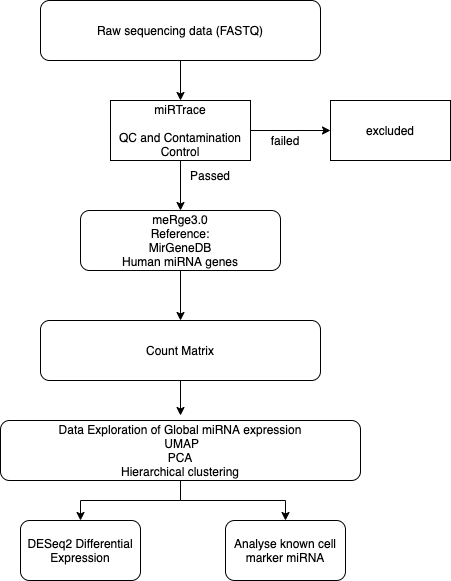

The diagram above was exported from draw.io. Its source (the exported page's mxGraphModel, read from the mxfile embedded in the PNG):
<mxGraphModel dx="1666" dy="889" grid="1" gridSize="10" guides="1" tooltips="1" connect="1" arrows="1" fold="1" page="1" pageScale="1" pageWidth="827" pageHeight="1169" math="0" shadow="0">
  <root>
    <mxCell id="0" />
    <mxCell id="1" parent="0" />
    <mxCell id="RxE2YkcUn0z2UA2JwRzY-13" style="edgeStyle=orthogonalEdgeStyle;rounded=0;orthogonalLoop=1;jettySize=auto;html=1;entryX=0.5;entryY=0;entryDx=0;entryDy=0;" parent="1" source="RxE2YkcUn0z2UA2JwRzY-10" edge="1">
      <mxGeometry relative="1" as="geometry">
        <mxPoint x="300" y="250" as="targetPoint" />
      </mxGeometry>
    </mxCell>
    <mxCell id="P8uxu8Ril_P-PfMhtwbc-4" style="edgeStyle=orthogonalEdgeStyle;rounded=0;orthogonalLoop=1;jettySize=auto;html=1;entryX=0;entryY=0.5;entryDx=0;entryDy=0;" parent="1" source="RxE2YkcUn0z2UA2JwRzY-10" target="RxE2YkcUn0z2UA2JwRzY-25" edge="1">
      <mxGeometry relative="1" as="geometry" />
    </mxCell>
    <mxCell id="RxE2YkcUn0z2UA2JwRzY-10" value="miRTrace&lt;br&gt;&lt;br&gt;QC and Contamination Control" style="rounded=0;whiteSpace=wrap;html=1;" parent="1" vertex="1">
      <mxGeometry x="230" y="140" width="140" height="60" as="geometry" />
    </mxCell>
    <mxCell id="P8uxu8Ril_P-PfMhtwbc-7" style="edgeStyle=orthogonalEdgeStyle;rounded=0;orthogonalLoop=1;jettySize=auto;html=1;entryX=0.5;entryY=0;entryDx=0;entryDy=0;" parent="1" edge="1">
      <mxGeometry relative="1" as="geometry">
        <mxPoint x="300" y="310" as="sourcePoint" />
        <mxPoint x="300" y="360" as="targetPoint" />
      </mxGeometry>
    </mxCell>
    <mxCell id="P8uxu8Ril_P-PfMhtwbc-10" style="edgeStyle=orthogonalEdgeStyle;rounded=0;orthogonalLoop=1;jettySize=auto;html=1;entryX=0.5;entryY=0;entryDx=0;entryDy=0;" parent="1" edge="1">
      <mxGeometry relative="1" as="geometry">
        <mxPoint x="300" y="420" as="sourcePoint" />
        <mxPoint x="300" y="455" as="targetPoint" />
      </mxGeometry>
    </mxCell>
    <mxCell id="RxE2YkcUn0z2UA2JwRzY-23" value="failed" style="text;html=1;strokeColor=none;fillColor=none;align=center;verticalAlign=middle;whiteSpace=wrap;rounded=0;" parent="1" vertex="1">
      <mxGeometry x="340" y="160" width="130" height="40" as="geometry" />
    </mxCell>
    <mxCell id="RxE2YkcUn0z2UA2JwRzY-25" value="excluded" style="rounded=0;whiteSpace=wrap;html=1;" parent="1" vertex="1">
      <mxGeometry x="450" y="140" width="120" height="60" as="geometry" />
    </mxCell>
    <mxCell id="P8uxu8Ril_P-PfMhtwbc-6" value="Passed" style="text;html=1;strokeColor=none;fillColor=none;align=center;verticalAlign=middle;whiteSpace=wrap;rounded=0;" parent="1" vertex="1">
      <mxGeometry x="300" y="210" width="60" height="10" as="geometry" />
    </mxCell>
    <mxCell id="P8uxu8Ril_P-PfMhtwbc-19" value="" style="edgeStyle=orthogonalEdgeStyle;rounded=0;orthogonalLoop=1;jettySize=auto;html=1;" parent="1" source="P8uxu8Ril_P-PfMhtwbc-17" target="RxE2YkcUn0z2UA2JwRzY-10" edge="1">
      <mxGeometry relative="1" as="geometry" />
    </mxCell>
    <mxCell id="P8uxu8Ril_P-PfMhtwbc-17" value="Raw sequencing data (FASTQ)" style="rounded=1;whiteSpace=wrap;html=1;" parent="1" vertex="1">
      <mxGeometry x="160" y="40" width="280" height="60" as="geometry" />
    </mxCell>
    <mxCell id="P8uxu8Ril_P-PfMhtwbc-20" value="meRge3.0&lt;br&gt;&lt;span&gt;Reference:&lt;/span&gt;&lt;br&gt;&lt;span&gt;MirGeneDB&lt;/span&gt;&lt;br&gt;&lt;span&gt;Human miRNA genes&lt;/span&gt;" style="rounded=1;whiteSpace=wrap;html=1;" parent="1" vertex="1">
      <mxGeometry x="200" y="250" width="200" height="60" as="geometry" />
    </mxCell>
    <mxCell id="P8uxu8Ril_P-PfMhtwbc-21" value="&lt;span&gt;Count Matrix&lt;/span&gt;" style="rounded=1;whiteSpace=wrap;html=1;" parent="1" vertex="1">
      <mxGeometry x="160" y="360" width="280" height="60" as="geometry" />
    </mxCell>
    <mxCell id="P8uxu8Ril_P-PfMhtwbc-24" style="edgeStyle=orthogonalEdgeStyle;rounded=0;orthogonalLoop=1;jettySize=auto;html=1;entryX=0.5;entryY=0;entryDx=0;entryDy=0;" parent="1" source="P8uxu8Ril_P-PfMhtwbc-22" target="P8uxu8Ril_P-PfMhtwbc-23" edge="1">
      <mxGeometry relative="1" as="geometry" />
    </mxCell>
    <mxCell id="CmxSuHCexpwq9fWWIsBK-2" style="edgeStyle=orthogonalEdgeStyle;rounded=0;orthogonalLoop=1;jettySize=auto;html=1;entryX=0.5;entryY=0;entryDx=0;entryDy=0;" edge="1" parent="1" source="P8uxu8Ril_P-PfMhtwbc-22" target="CmxSuHCexpwq9fWWIsBK-1">
      <mxGeometry relative="1" as="geometry">
        <mxPoint x="300" y="540" as="targetPoint" />
      </mxGeometry>
    </mxCell>
    <mxCell id="P8uxu8Ril_P-PfMhtwbc-22" value="&lt;span&gt;Data Exploration of Global miRNA expression&lt;/span&gt;&lt;br&gt;&lt;span&gt;&amp;nbsp;UMAP&lt;/span&gt;&lt;br&gt;&lt;span&gt;PCA&lt;/span&gt;&lt;br&gt;&lt;span&gt;Hierarchical clustering&lt;/span&gt;" style="rounded=1;whiteSpace=wrap;html=1;" parent="1" vertex="1">
      <mxGeometry x="120" y="460" width="360" height="60" as="geometry" />
    </mxCell>
    <mxCell id="P8uxu8Ril_P-PfMhtwbc-23" value="&lt;span&gt;DESeq2 Differential Expression&lt;/span&gt;" style="rounded=1;whiteSpace=wrap;html=1;" parent="1" vertex="1">
      <mxGeometry x="140" y="560" width="120" height="60" as="geometry" />
    </mxCell>
    <mxCell id="CmxSuHCexpwq9fWWIsBK-1" value="Analyse known cell marker miRNA" style="rounded=1;whiteSpace=wrap;html=1;" vertex="1" parent="1">
      <mxGeometry x="345" y="560" width="120" height="60" as="geometry" />
    </mxCell>
  </root>
</mxGraphModel>